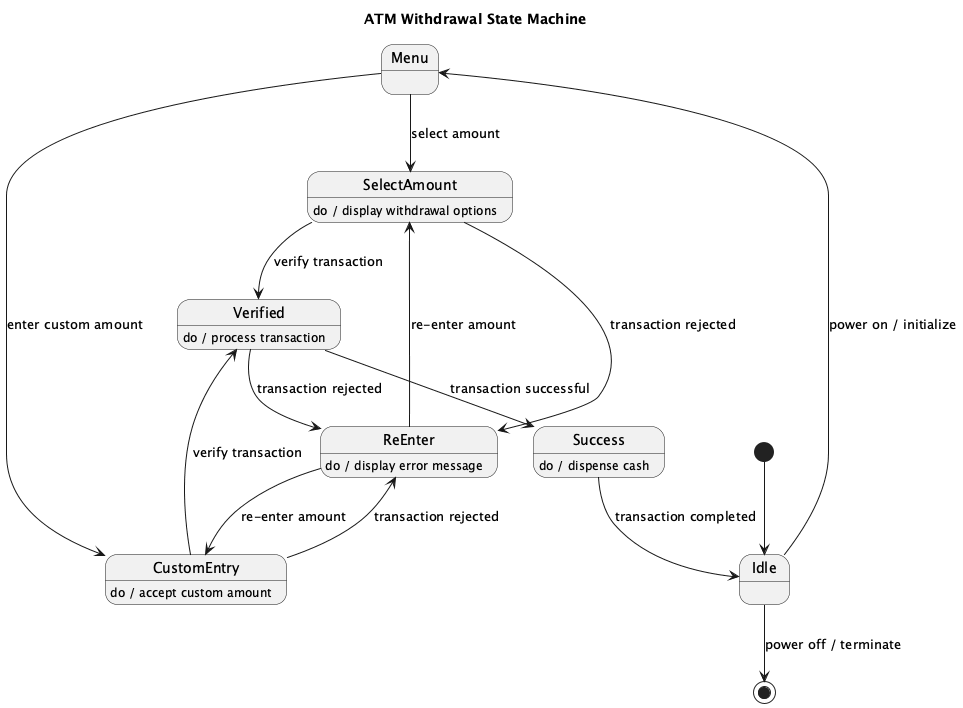

The diagram above was rendered by PlantUML. Its source (embedded in the PNG):
@startuml
title ATM Withdrawal State Machine

[*] --> Idle

Idle --> Menu : power on / initialize

state Menu {
    Menu --> SelectAmount : select amount
    Menu --> CustomEntry : enter custom amount
}

state SelectAmount {
    SelectAmount : do / display withdrawal options
    SelectAmount --> Verified : verify transaction
    SelectAmount --> ReEnter : transaction rejected
}

state CustomEntry {
    CustomEntry : do / accept custom amount
    CustomEntry --> Verified : verify transaction
    CustomEntry --> ReEnter : transaction rejected
}

state Verified {
    Verified : do / process transaction
    Verified --> Success : transaction successful
    Verified --> ReEnter : transaction rejected
}

state Success {
    Success : do / dispense cash
    Success --> Idle : transaction completed
}

state ReEnter {
    ReEnter : do / display error message
    ReEnter --> SelectAmount : re-enter amount
    ReEnter --> CustomEntry : re-enter amount
}

Idle --> [*] : power off / terminate

@enduml